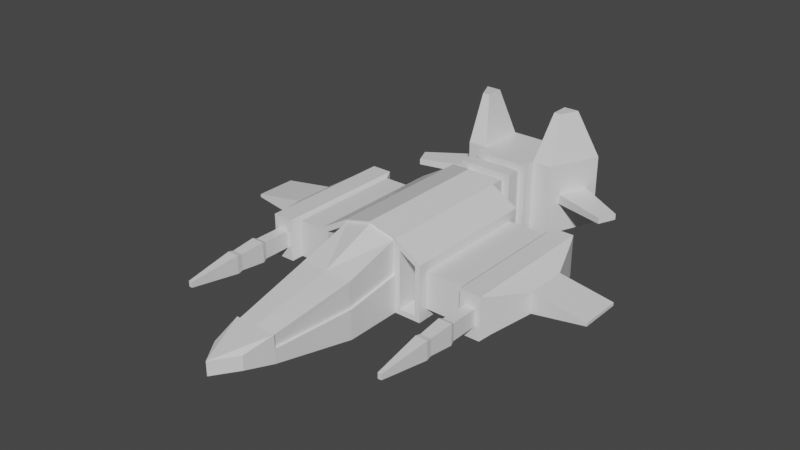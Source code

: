 # Source: untitled.blend  (saved by Blender 2.82.7; exported with 4.5.12 LTS)
import bpy
from mathutils import Matrix  # noqa: F401  (used for matrix-valued properties, if any)

bpy.ops.wm.read_factory_settings(use_empty=True)
scene = bpy.context.scene
scene.name = 'Scene'

# ---- collections
col_collection = bpy.data.collections.new('Collection'); scene.collection.children.link(col_collection)

# ---- materials (node trees are filled in below, after node groups)
mat_material = bpy.data.materials.new('Material')
mat_material.alpha_threshold = 0.0
mat_material.use_transparent_shadow = False
mat_material.line_color = (0.0, 0.0, 0.0, 1.0)

# ---- material node trees
mat_material.use_nodes = True; mat_material.node_tree.nodes.clear()
_N = mat_material.node_tree.nodes; _L = mat_material.node_tree.links
n0 = _N.new('ShaderNodeOutputMaterial'); n0.name = 'Material Output'; n0.location = (300, 300)
n1 = _N.new('ShaderNodeBsdfPrincipled'); n1.name = 'Principled BSDF'; n1.location = (10, 300)
n1.distribution = 'GGX'
n1.subsurface_method = 'BURLEY'
n1.inputs[2].default_value = 0.4
n1.inputs[3].default_value = 1.45
n1.inputs[27].default_value = (0.0, 0.0, 0.0, 1.0)
n1.inputs[28].default_value = 1.0
_L.new(n1.outputs[0], n0.inputs[0])
n0.is_active_output = True

# ---- world
world_world = bpy.data.worlds.new('World'); scene.world = world_world
world_world.use_nodes = True; world_world.node_tree.nodes.clear()
_N = world_world.node_tree.nodes; _L = world_world.node_tree.links
n0 = _N.new('ShaderNodeOutputWorld'); n0.name = 'World Output'; n0.location = (300, 300)
n1 = _N.new('ShaderNodeBackground'); n1.name = 'Background'; n1.location = (10, 300)
n1.inputs[0].default_value = (0.05088, 0.05088, 0.05088, 1.0)
_L.new(n1.outputs[0], n0.inputs[0])
n0.is_active_output = True
world_world.color = (0.05088, 0.05088, 0.05088)
world_world.use_sun_shadow = False
world_world.sun_shadow_jitter_overblur = 0.0

# ---- meshes
me_cube = bpy.data.meshes.new('Cube')
me_cube.from_pydata([(1.184, 1.0, 1.246), (1.184, 1.0, -0.816), (1.0, -1.0, -1.0), (0.0, 1.0, -1.0), (0.0, -1.0, -1.0), (0.0, 1.0, 1.835), (0.7398, -3.85, 0.4797), (0.7398, -3.85, -0.4797), (0.0, -3.85, -0.4797), (0.0, -3.85, 0.4797), (1.0, 6.006, 1.569), (1.0, 6.006, -1.0), (0.0, 6.006, 1.835), (0.0, 6.006, -1.0), (1.959, 1.347, 0.6531), (1.959, 1.347, -0.6531), (1.959, 5.659, 0.6531), (1.959, 5.659, -0.6531), (0.5578, -4.879, 0.2436), (0.5578, -4.879, -0.2436), (0.0, -5.694, -0.2436), (0.0, -5.694, 0.2436), (1.775, 1.0, 0.8952), (1.775, 1.0, -0.816), (1.959, 6.006, 1.0), (1.959, 6.006, -1.0), (3.294, 1.347, 0.6531), (3.294, 1.347, -0.6531), (3.294, 5.659, 0.6531), (3.294, 5.659, -0.6531), (3.608, 1.019, 0.2995), (3.608, 1.019, -0.2995), (3.432, 5.987, 0.7524), (3.432, 5.987, -0.7524), (3.995, 1.019, 0.2995), (3.995, 1.019, -0.2995), (4.171, 5.987, 0.7524), (4.171, 5.987, -0.7524), (4.321, 1.413, 0.6332), (4.321, 1.413, -0.6332), (4.321, 5.593, 0.6332), (4.321, 5.593, -0.6332), (4.803, 2.754, 0.3689), (4.803, 2.754, -0.3689), (4.803, 4.251, 0.3689), (4.803, 4.251, -0.3689), (6.698, 2.754, 0.0557), (6.698, 2.754, -0.0557), (6.698, 4.251, 0.0557), (6.698, 4.251, -0.0557), (1.0, 8.389, 1.569), (1.0, 8.389, -1.0), (0.0, 8.389, 1.569), (0.0, 8.389, -1.0), (1.0, 10.2, 1.205), (1.0, 10.2, -0.636), (0.0, 10.2, 1.569), (0.0, 10.2, -1.0), (2.127, 10.2, 1.205), (2.127, 10.2, -0.636), (1.88, 8.77, 0.4572), (1.88, 8.77, 0.1119), (1.0, 6.482, 1.569), (1.0, 6.959, 1.569), (1.0, 7.435, 1.569), (1.0, 7.912, 1.569), (0.0, 7.912, 1.569), (0.0, 7.435, 1.569), (0.0, 6.959, 1.569), (0.0, 6.482, 1.569), (0.0, 6.482, -1.0), (0.0, 6.959, -1.0), (0.0, 7.435, -1.0), (0.0, 7.912, -1.0), (1.0, 7.912, -1.0), (1.0, 7.435, -1.0), (1.0, 6.959, -1.0), (1.0, 6.482, -1.0), (0.74, 6.482, 1.309), (0.74, 6.959, 1.309), (0.74, 7.435, 1.309), (0.74, 7.912, 1.309), (0.0, 7.912, 1.201), (0.0, 7.435, 1.201), (0.0, 6.959, 1.201), (0.0, 6.482, 1.201), (0.0, 6.482, -0.6324), (0.0, 6.959, -0.6324), (0.0, 7.435, -0.6324), (0.0, 7.912, -0.6324), (0.74, 7.912, -0.74), (0.74, 7.435, -0.74), (0.74, 6.959, -0.74), (0.74, 6.482, -0.74), (1.543, 9.695, 3.075), (1.353, 8.967, 3.294), (1.724, 9.695, 3.075), (1.611, 8.967, 3.294), (1.281, 10.13, 1.789), (0.364, 10.2, 1.205), (1.0, 10.2, -1.0), (2.328, 9.819, 0.4572), (0.364, 10.2, -0.636), (2.328, 9.819, 0.1119), (0.781, 9.598, 0.7881), (0.781, 9.598, -0.219), (1.0, 9.598, 0.7881), (1.0, 9.598, -0.219), (1.71, 9.598, 0.7881), (1.71, 9.598, -0.219), (0.364, 9.598, 1.205), (0.364, 9.598, -0.636), (1.0, 9.598, 1.205), (1.0, 9.598, -0.636), (2.127, 9.598, 1.205), (2.127, 9.598, -0.636), (1.0, 10.55, 0.4993), (1.0, 10.55, 0.06978), (1.094, 10.55, 0.4993), (1.094, 10.55, 0.06978), (1.397, 10.55, 0.4993), (1.397, 10.55, 0.06978), (2.171, 10.13, 1.789), (2.491, 10.2, -1.0), (1.717, 8.389, 1.569), (1.717, 8.389, -1.0), (4.093, 8.82, 0.3892), (4.093, 8.82, 0.1798), (3.821, 8.184, 0.3892), (3.821, 8.184, 0.1798), (0.7398, -3.85, 0.003118), (1.0, -1.0, 0.04016), (1.184, 1.0, 0.3346), (0.5578, -4.879, 0.05558), (0.9432, 1.02, 1.511), (0.9375, -0.9834, 0.9466), (0.0, 1.028, 1.757), (0.0, -0.9786, 0.9868), (0.0, -3.835, 0.4649), (0.6797, -3.835, 0.4234), (0.6563, -3.843, 0.003118), (0.9163, -0.996, 0.04016), (0.9162, 1.0, 0.3346), (1.0, 1.0, 0.3346), (1.0, 1.0, -1.0), (1.959, 1.0, 1.0), (1.959, 1.0, -1.0), (1.0, 1.0, 1.569), (1.184, 1.765, 0.3346), (1.184, 1.765, -0.816), (1.775, 1.765, 0.8952), (1.775, 1.765, -0.816), (1.184, 1.765, 1.246), (3.432, 1.019, 0.7524), (3.432, 1.019, -0.7524), (4.171, 1.019, 0.7524), (4.171, 1.019, -0.7524), (3.608, 0.00691, 0.2995), (3.608, 0.00691, -0.2995), (3.995, 0.00691, 0.2995), (3.995, 0.00691, -0.2995), (3.568, -0.1409, 0.3622), (3.568, -0.1409, -0.3622), (4.036, -0.1409, 0.3622), (4.036, -0.1409, -0.3622), (3.615, -1.018, 0.289), (3.615, -1.018, -0.289), (3.988, -1.018, 0.289), (3.988, -1.018, -0.289), (3.594, -1.213, 0.3219), (3.594, -1.213, -0.3219), (4.01, -1.213, 0.3219), (4.01, -1.213, -0.3219), (3.739, -2.983, 0.09753), (3.739, -2.983, -0.09753), (3.865, -2.983, 0.09753), (3.865, -2.983, -0.09753), (2.491, 10.2, 1.569), (1.0, 10.2, 1.569), (1.891, 9.621, 3.294), (1.353, 9.621, 3.294), (2.171, 9.964, 1.734), (1.281, 9.964, 1.734), (1.724, 9.532, 3.02), (1.543, 9.532, 3.02)], [], [(3, 144, 2, 4), (144, 143, 131, 2), (144, 3, 13, 11), (143, 147, 134, 142), (131, 143, 142, 141), (6, 9, 21, 18), (4, 2, 7, 8), (2, 131, 130, 7), (66, 65, 50, 52), (5, 147, 10, 12), (10, 147, 145, 24), (17, 16, 28, 29), (11, 10, 24, 25), (144, 11, 25, 146), (1, 23, 151, 149), (19, 133, 18, 21, 20), (7, 130, 133, 19), (8, 7, 19, 20), (15, 14, 145, 146), (16, 17, 25, 24), (17, 15, 146, 25), (14, 16, 24, 145), (27, 29, 33, 154), (15, 17, 29, 27), (14, 15, 27, 26), (16, 14, 26, 28), (32, 153, 155, 36), (26, 27, 154, 153), (28, 26, 153, 32), (29, 28, 32, 33), (156, 37, 41, 39), (33, 32, 36, 37), (154, 33, 37, 156), (31, 35, 160, 158), (39, 41, 45, 43), (155, 156, 39, 38), (36, 155, 38, 40), (37, 36, 40, 41), (44, 42, 46, 48), (38, 39, 43, 42), (40, 38, 42, 44), (41, 40, 44, 45), (46, 47, 49, 48), (45, 44, 48, 49), (43, 45, 49, 47), (42, 43, 47, 46), (50, 51, 125, 124), (74, 73, 53, 51), (65, 74, 51, 50), (52, 50, 178, 56), (51, 53, 57, 100), (61, 103, 127, 129), (51, 100, 123, 125), (178, 50, 95, 180), (10, 11, 77, 62), (64, 75, 91, 80), (63, 76, 75, 64), (63, 68, 84, 79), (11, 13, 70, 77), (76, 63, 79, 92), (76, 71, 72, 75), (69, 62, 78, 85), (12, 10, 62, 69), (62, 77, 93, 78), (68, 63, 64, 67), (73, 74, 90, 89), (78, 93, 92, 79), (80, 91, 90, 81), (93, 86, 87, 92), (91, 88, 89, 90), (85, 78, 79, 84), (83, 80, 81, 82), (67, 64, 80, 83), (74, 65, 81, 90), (65, 66, 82, 81), (77, 70, 86, 93), (71, 76, 92, 87), (75, 72, 88, 91), (180, 95, 97, 179), (122, 98, 182, 181), (50, 124, 97, 95), (124, 177, 179, 97), (58, 59, 115, 114), (54, 99, 56, 178), (102, 55, 100, 57), (99, 102, 57, 56), (59, 58, 177, 123), (55, 59, 123, 100), (58, 54, 178, 177), (104, 106, 118, 116), (102, 99, 110, 111), (55, 102, 111, 113), (59, 55, 113, 115), (99, 54, 112, 110), (54, 58, 114, 112), (104, 105, 111, 110), (106, 104, 110, 112), (105, 107, 113, 111), (109, 108, 114, 115), (107, 109, 115, 113), (108, 106, 112, 114), (118, 120, 121, 119, 117, 116), (109, 107, 119, 121), (107, 105, 117, 119), (105, 104, 116, 117), (106, 108, 120, 118), (108, 109, 121, 120), (101, 103, 123, 177), (61, 60, 124, 125), (103, 61, 125, 123), (60, 101, 177, 124), (128, 129, 127, 126), (103, 101, 126, 127), (101, 60, 128, 126), (60, 61, 129, 128), (134, 136, 137, 135), (133, 130, 6, 18), (9, 6, 139, 138), (130, 131, 141, 140), (135, 137, 138, 139), (140, 141, 135, 139), (141, 142, 134, 135), (6, 130, 140, 139), (147, 5, 136, 134), (1, 132, 143, 144), (22, 23, 146, 145), (0, 22, 145, 147), (23, 1, 144, 146), (132, 0, 147, 143), (152, 148, 149, 151, 150), (23, 22, 150, 151), (0, 132, 148, 152), (22, 0, 152, 150), (132, 1, 149, 148), (31, 30, 153, 154), (34, 35, 156, 155), (30, 34, 155, 153), (35, 31, 154, 156), (159, 157, 161, 163), (35, 34, 159, 160), (34, 30, 157, 159), (30, 31, 158, 157), (161, 162, 166, 165), (157, 158, 162, 161), (158, 160, 164, 162), (160, 159, 163, 164), (166, 168, 172, 170), (162, 164, 168, 166), (164, 163, 167, 168), (163, 161, 165, 167), (171, 169, 173, 175), (168, 167, 171, 172), (167, 165, 169, 171), (165, 166, 170, 169), (173, 174, 176, 175), (169, 170, 174, 173), (170, 172, 176, 174), (172, 171, 175, 176), (98, 122, 177, 178), (96, 94, 180, 179), (94, 98, 178, 180), (122, 96, 179, 177), (181, 182, 184, 183), (96, 122, 181, 183), (94, 96, 183, 184), (98, 94, 184, 182)])
_uv = me_cube.uv_layers.new(name='UVMap')
_uv.uv.foreach_set('vector', [0.25, 0.5, 0.375, 0.5, 0.375, 0.75, 0.25, 0.75, 0.375, 0.5, 0.5049, 0.5, 0.505, 0.75, 0.375, 0.75, 0.375, 0.5, 0.25, 0.5, 0.25, 0.5, 0.375, 0.5, 0.5049, 0.5, 0.625, 0.5, 0.625, 0.5, 0.5049, 0.5, 0.505, 0.75, 0.5049, 0.5, 0.5049, 0.5, 0.505, 0.75, 0.625, 0.75, 0.75, 0.75, 0.75, 0.75, 0.625, 0.75, 0.25, 0.75, 0.375, 0.75, 0.375, 0.75, 0.25, 0.75, 0.375, 0.75, 0.505, 0.75, 0.5008, 0.75, 0.375, 0.75, 0.75, 0.5, 0.625, 0.5, 0.625, 0.5, 0.75, 0.5, 0.75, 0.5, 0.625, 0.5, 0.625, 0.5, 0.75, 0.5, 0.625, 0.5, 0.625, 0.5, 0.625, 0.5, 0.625, 0.5, 0.4184, 0.5, 0.5816, 0.5, 0.5816, 0.5, 0.4184, 0.5, 0.375, 0.5, 0.625, 0.5, 0.625, 0.5, 0.375, 0.5, 0.375, 0.5, 0.375, 0.5, 0.375, 0.5, 0.375, 0.5, 0.3944, 0.5, 0.3964, 0.5, 0.3964, 0.5, 0.3944, 0.5, 0.375, 0.75, 0.5285, 0.75, 0.625, 0.75, 0.625, 0.875, 0.375, 0.875, 0.375, 0.75, 0.5008, 0.75, 0.5285, 0.75, 0.375, 0.75, 0.25, 0.75, 0.375, 0.75, 0.375, 0.75, 0.25, 0.75, 0.4184, 0.5, 0.5816, 0.5, 0.625, 0.5, 0.375, 0.5, 0.5816, 0.5, 0.4184, 0.5, 0.375, 0.5, 0.625, 0.5, 0.4184, 0.5, 0.4184, 0.5, 0.375, 0.5, 0.375, 0.5, 0.5816, 0.5, 0.5816, 0.5, 0.625, 0.5, 0.625, 0.5, 0.4184, 0.5, 0.4184, 0.5, 0.4184, 0.5, 0.4184, 0.5, 0.4184, 0.5, 0.4184, 0.5, 0.4184, 0.5, 0.4184, 0.5, 0.5816, 0.5, 0.4184, 0.5, 0.4184, 0.5, 0.5816, 0.5, 0.5816, 0.5, 0.5816, 0.5, 0.5816, 0.5, 0.5816, 0.5, 0.5816, 0.5, 0.5816, 0.5, 0.5816, 0.5, 0.5816, 0.5, 0.5816, 0.5, 0.4184, 0.5, 0.4184, 0.5, 0.5816, 0.5, 0.5816, 0.5, 0.5816, 0.5, 0.5816, 0.5, 0.5816, 0.5, 0.4184, 0.5, 0.5816, 0.5, 0.5816, 0.5, 0.4184, 0.5, 0.4184, 0.5, 0.4184, 0.5, 0.4184, 0.5, 0.4184, 0.5, 0.4184, 0.5, 0.5816, 0.5, 0.5816, 0.5, 0.4184, 0.5, 0.4184, 0.5, 0.4184, 0.5, 0.4184, 0.5, 0.4184, 0.5, 0.4374, 0.5, 0.4374, 0.5, 0.4374, 0.5, 0.4374, 0.5, 0.4184, 0.5, 0.4184, 0.5, 0.4184, 0.5, 0.4184, 0.5, 0.5816, 0.5, 0.4184, 0.5, 0.4184, 0.5, 0.5816, 0.5, 0.5816, 0.5, 0.5816, 0.5, 0.5816, 0.5, 0.5816, 0.5, 0.4184, 0.5, 0.5816, 0.5, 0.5816, 0.5, 0.4184, 0.5, 0.5816, 0.5, 0.5816, 0.5, 0.5816, 0.5, 0.5816, 0.5, 0.5816, 0.5, 0.4184, 0.5, 0.4184, 0.5, 0.5816, 0.5, 0.5816, 0.5, 0.5816, 0.5, 0.5816, 0.5, 0.5816, 0.5, 0.4184, 0.5, 0.5816, 0.5, 0.5816, 0.5, 0.4184, 0.5, 0.5816, 0.5, 0.4184, 0.5, 0.4184, 0.5, 0.5816, 0.5, 0.4184, 0.5, 0.5816, 0.5, 0.5816, 0.5, 0.4184, 0.5, 0.4184, 0.5, 0.4184, 0.5, 0.4184, 0.5, 0.4184, 0.5, 0.5816, 0.5, 0.4184, 0.5, 0.4184, 0.5, 0.5816, 0.5, 0.625, 0.5, 0.375, 0.5, 0.375, 0.5, 0.625, 0.5, 0.375, 0.5, 0.25, 0.5, 0.25, 0.5, 0.375, 0.5, 0.625, 0.5, 0.375, 0.5, 0.375, 0.5, 0.625, 0.5, 0.75, 0.5, 0.625, 0.5, 0.625, 0.5, 0.75, 0.5, 0.375, 0.5, 0.25, 0.5, 0.25, 0.5, 0.375, 0.5, 0.4153, 0.5, 0.4153, 0.5, 0.4153, 0.5, 0.4153, 0.5, 0.375, 0.5, 0.375, 0.5, 0.375, 0.5, 0.375, 0.5, 0.625, 0.5, 0.625, 0.5, 0.625, 0.5, 0.625, 0.5, 0.625, 0.5, 0.375, 0.5, 0.375, 0.5, 0.625, 0.5, 0.625, 0.5, 0.375, 0.5, 0.375, 0.5, 0.625, 0.5, 0.625, 0.5, 0.375, 0.5, 0.375, 0.5, 0.625, 0.5, 0.625, 0.5, 0.75, 0.5, 0.75, 0.5, 0.625, 0.5, 0.375, 0.5, 0.25, 0.5, 0.25, 0.5, 0.375, 0.5, 0.375, 0.5, 0.625, 0.5, 0.625, 0.5, 0.375, 0.5, 0.375, 0.5, 0.25, 0.5, 0.25, 0.5, 0.375, 0.5, 0.75, 0.5, 0.625, 0.5, 0.625, 0.5, 0.75, 0.5, 0.75, 0.5, 0.625, 0.5, 0.625, 0.5, 0.75, 0.5, 0.625, 0.5, 0.375, 0.5, 0.375, 0.5, 0.625, 0.5, 0.75, 0.5, 0.625, 0.5, 0.625, 0.5, 0.75, 0.5, 0.25, 0.5, 0.375, 0.5, 0.375, 0.5, 0.25, 0.5, 0.625, 0.5, 0.375, 0.5, 0.375, 0.5, 0.625, 0.5, 0.625, 0.5, 0.375, 0.5, 0.375, 0.5, 0.625, 0.5, 0.375, 0.5, 0.25, 0.5, 0.25, 0.5, 0.375, 0.5, 0.375, 0.5, 0.25, 0.5, 0.25, 0.5, 0.375, 0.5, 0.75, 0.5, 0.625, 0.5, 0.625, 0.5, 0.75, 0.5, 0.75, 0.5, 0.625, 0.5, 0.625, 0.5, 0.75, 0.5, 0.75, 0.5, 0.625, 0.5, 0.625, 0.5, 0.75, 0.5, 0.375, 0.5, 0.625, 0.5, 0.625, 0.5, 0.375, 0.5, 0.625, 0.5, 0.75, 0.5, 0.75, 0.5, 0.625, 0.5, 0.375, 0.5, 0.25, 0.5, 0.25, 0.5, 0.375, 0.5, 0.25, 0.5, 0.375, 0.5, 0.375, 0.5, 0.25, 0.5, 0.375, 0.5, 0.25, 0.5, 0.25, 0.5, 0.375, 0.5, 0.625, 0.5, 0.625, 0.5, 0.625, 0.5, 0.625, 0.5, 0.625, 0.5, 0.625, 0.5, 0.625, 0.5, 0.625, 0.5, 0.625, 0.5, 0.625, 0.5, 0.625, 0.5, 0.625, 0.5, 0.625, 0.5, 0.625, 0.5, 0.625, 0.5, 0.625, 0.5, 0.5896, 0.4938, 0.4104, 0.4938, 0.4104, 0.4938, 0.5896, 0.4938, 0.5896, 0.4674, 0.5896, 0.4098, 0.625, 0.375, 0.625, 0.5, 0.4104, 0.4098, 0.4104, 0.4674, 0.375, 0.5, 0.375, 0.375, 0.5896, 0.4098, 0.4104, 0.4098, 0.375, 0.375, 0.625, 0.375, 0.4104, 0.4938, 0.5896, 0.4938, 0.625, 0.5, 0.375, 0.5, 0.4104, 0.4674, 0.4104, 0.4938, 0.375, 0.5, 0.375, 0.5, 0.5896, 0.4938, 0.5896, 0.4674, 0.625, 0.5, 0.625, 0.5, 0.549, 0.4378, 0.549, 0.4512, 0.549, 0.4512, 0.549, 0.4378, 0.4104, 0.4098, 0.5896, 0.4098, 0.5896, 0.4098, 0.4104, 0.4098, 0.4104, 0.4674, 0.4104, 0.4098, 0.4104, 0.4098, 0.4104, 0.4674, 0.4104, 0.4938, 0.4104, 0.4674, 0.4104, 0.4674, 0.4104, 0.4938, 0.5896, 0.4098, 0.5896, 0.4674, 0.5896, 0.4674, 0.5896, 0.4098, 0.5896, 0.4674, 0.5896, 0.4938, 0.5896, 0.4938, 0.5896, 0.4674, 0.549, 0.4378, 0.451, 0.4378, 0.4104, 0.4098, 0.5896, 0.4098, 0.549, 0.4512, 0.549, 0.4378, 0.5896, 0.4098, 0.5896, 0.4674, 0.451, 0.4378, 0.451, 0.4512, 0.4104, 0.4674, 0.4104, 0.4098, 0.451, 0.4799, 0.549, 0.4799, 0.5896, 0.4938, 0.4104, 0.4938, 0.451, 0.4512, 0.451, 0.4799, 0.4104, 0.4938, 0.4104, 0.4674, 0.549, 0.4799, 0.549, 0.4512, 0.5896, 0.4674, 0.5896, 0.4938, 0.549, 0.4512, 0.549, 0.4799, 0.451, 0.4799, 0.451, 0.4512, 0.451, 0.4378, 0.549, 0.4378, 0.451, 0.4799, 0.451, 0.4512, 0.451, 0.4512, 0.451, 0.4799, 0.451, 0.4512, 0.451, 0.4378, 0.451, 0.4378, 0.451, 0.4512, 0.451, 0.4378, 0.549, 0.4378, 0.549, 0.4378, 0.451, 0.4378, 0.549, 0.4512, 0.549, 0.4799, 0.549, 0.4799, 0.549, 0.4512, 0.549, 0.4799, 0.451, 0.4799, 0.451, 0.4799, 0.549, 0.4799, 0.5847, 0.5, 0.4153, 0.5, 0.375, 0.5, 0.625, 0.5, 0.4153, 0.5, 0.5847, 0.5, 0.625, 0.5, 0.375, 0.5, 0.4153, 0.5, 0.4153, 0.5, 0.375, 0.5, 0.375, 0.5, 0.5847, 0.5, 0.5847, 0.5, 0.625, 0.5, 0.625, 0.5, 0.5847, 0.5, 0.4153, 0.5, 0.4153, 0.5, 0.5847, 0.5, 0.4153, 0.5, 0.5847, 0.5, 0.5847, 0.5, 0.4153, 0.5, 0.5847, 0.5, 0.5847, 0.5, 0.5847, 0.5, 0.5847, 0.5, 0.5847, 0.5, 0.4153, 0.5, 0.4153, 0.5, 0.5847, 0.5, 0.625, 0.5, 0.75, 0.5, 0.75, 0.75, 0.625, 0.75, 0.5285, 0.75, 0.5008, 0.75, 0.625, 0.75, 0.625, 0.75, 0.75, 0.75, 0.625, 0.75, 0.625, 0.75, 0.75, 0.75, 0.5008, 0.75, 0.505, 0.75, 0.505, 0.75, 0.5008, 0.75, 0.625, 0.75, 0.75, 0.75, 0.75, 0.75, 0.625, 0.75, 0.5008, 0.75, 0.505, 0.75, 0.625, 0.75, 0.625, 0.75, 0.505, 0.75, 0.5049, 0.5, 0.625, 0.5, 0.625, 0.75, 0.625, 0.75, 0.5008, 0.75, 0.5008, 0.75, 0.625, 0.75, 0.625, 0.5, 0.75, 0.5, 0.75, 0.5, 0.625, 0.5, 0.3944, 0.5, 0.5116, 0.5, 0.5049, 0.5, 0.375, 0.5, 0.6014, 0.5, 0.3964, 0.5, 0.375, 0.5, 0.625, 0.5, 0.6034, 0.5, 0.6014, 0.5, 0.625, 0.5, 0.625, 0.5, 0.3964, 0.5, 0.3944, 0.5, 0.375, 0.5, 0.375, 0.5, 0.5116, 0.5, 0.6034, 0.5, 0.625, 0.5, 0.5049, 0.5, 0.6034, 0.5, 0.5116, 0.5, 0.3944, 0.5, 0.3964, 0.5, 0.6014, 0.5, 0.3964, 0.5, 0.6014, 0.5, 0.6014, 0.5, 0.3964, 0.5, 0.6034, 0.5, 0.5116, 0.5, 0.5116, 0.5, 0.6034, 0.5, 0.6014, 0.5, 0.6034, 0.5, 0.6034, 0.5, 0.6014, 0.5, 0.5116, 0.5, 0.3944, 0.5, 0.3944, 0.5, 0.5116, 0.5, 0.4374, 0.5, 0.5626, 0.5, 0.5816, 0.5, 0.4184, 0.5, 0.5626, 0.5, 0.4374, 0.5, 0.4184, 0.5, 0.5816, 0.5, 0.5626, 0.5, 0.5626, 0.5, 0.5816, 0.5, 0.5816, 0.5, 0.4374, 0.5, 0.4374, 0.5, 0.4184, 0.5, 0.4184, 0.5, 0.5626, 0.5, 0.5626, 0.5, 0.5626, 0.5, 0.5626, 0.5, 0.4374, 0.5, 0.5626, 0.5, 0.5626, 0.5, 0.4374, 0.5, 0.5626, 0.5, 0.5626, 0.5, 0.5626, 0.5, 0.5626, 0.5, 0.5626, 0.5, 0.4374, 0.5, 0.4374, 0.5, 0.5626, 0.5, 0.5626, 0.5, 0.4374, 0.5, 0.4374, 0.5, 0.5626, 0.5, 0.5626, 0.5, 0.4374, 0.5, 0.4374, 0.5, 0.5626, 0.5, 0.4374, 0.5, 0.4374, 0.5, 0.4374, 0.5, 0.4374, 0.5, 0.4374, 0.5, 0.5626, 0.5, 0.5626, 0.5, 0.4374, 0.5, 0.4374, 0.5, 0.4374, 0.5, 0.4374, 0.5, 0.4374, 0.5, 0.4374, 0.5, 0.4374, 0.5, 0.4374, 0.5, 0.4374, 0.5, 0.4374, 0.5, 0.5626, 0.5, 0.5626, 0.5, 0.4374, 0.5, 0.5626, 0.5, 0.5626, 0.5, 0.5626, 0.5, 0.5626, 0.5, 0.5626, 0.5, 0.5626, 0.5, 0.5626, 0.5, 0.5626, 0.5, 0.4374, 0.5, 0.5626, 0.5, 0.5626, 0.5, 0.4374, 0.5, 0.5626, 0.5, 0.5626, 0.5, 0.5626, 0.5, 0.5626, 0.5, 0.5626, 0.5, 0.4374, 0.5, 0.4374, 0.5, 0.5626, 0.5, 0.5626, 0.5, 0.4374, 0.5, 0.4374, 0.5, 0.5626, 0.5, 0.5626, 0.5, 0.4374, 0.5, 0.4374, 0.5, 0.5626, 0.5, 0.4374, 0.5, 0.4374, 0.5, 0.4374, 0.5, 0.4374, 0.5, 0.4374, 0.5, 0.5626, 0.5, 0.5626, 0.5, 0.4374, 0.5, 0.625, 0.5, 0.625, 0.5, 0.625, 0.5, 0.625, 0.5, 0.625, 0.5, 0.625, 0.5, 0.625, 0.5, 0.625, 0.5, 0.625, 0.5, 0.625, 0.5, 0.625, 0.5, 0.625, 0.5, 0.625, 0.5, 0.625, 0.5, 0.625, 0.5, 0.625, 0.5, 0.625, 0.5, 0.625, 0.5, 0.625, 0.5, 0.625, 0.5, 0.625, 0.5, 0.625, 0.5, 0.625, 0.5, 0.625, 0.5, 0.625, 0.5, 0.625, 0.5, 0.625, 0.5, 0.625, 0.5, 0.625, 0.5, 0.625, 0.5, 0.625, 0.5, 0.625, 0.5])
me_cube.materials.append(mat_material)
me_cube.use_remesh_preserve_volume = False
me_cube.use_remesh_preserve_attributes = False
me_cube.use_mirror_vertex_groups = False
me_cube.update()

# ---- objects
ob_cube = bpy.data.objects.new('Cube', me_cube)

# ---- transforms, parenting, visibility, modifiers, constraints
ob_cube.location = (0.0, 0.0, 0.0)
ob_cube.lock_rotations_4d = False
ob_cube.empty_display_type = 'ARROWS'
ob_cube.lineart.crease_threshold = 0.0
_m = ob_cube.modifiers.new('Mirror', 'MIRROR')
_m.use_clip = True

# ---- collection membership
col_collection.objects.link(ob_cube)

# ---- scene / render settings (as saved in the file)
scene.frame_start = 1; scene.frame_end = 250; scene.frame_set(1)
scene.render.engine = 'BLENDER_EEVEE_NEXT'
scene.cycles.use_denoising = False
scene.cycles.samples = 128
scene.cycles.sampling_pattern = 'TABULATED_SOBOL'
scene.cycles.use_adaptive_sampling = False
scene.cycles.use_light_tree = False
scene.view_settings.view_transform = 'Filmic'
bpy.context.view_layer.update()

# ---- added for rendering (the .blend has no active camera and no usable light): camera, sun
cam_auto = bpy.data.cameras.new('AutoCamera')
cam_auto.lens = 50.0
cam_auto.sensor_width = 36.0
cam_auto.clip_end = 1000.0
ob_auto_camera = bpy.data.objects.new('AutoCamera', cam_auto)
scene.collection.objects.link(ob_auto_camera)
ob_auto_camera.location = (19.8849, -21.4315, 17.055)
ob_auto_camera.rotation_euler = (1.09748, -7.21219e-08, 0.694738)
scene.camera = ob_auto_camera
light_auto_sun = bpy.data.lights.new('AutoSun', 'SUN')
light_auto_sun.energy = 3.0
light_auto_sun.angle = 0.0523599
ob_auto_sun = bpy.data.objects.new('AutoSun', light_auto_sun)
scene.collection.objects.link(ob_auto_sun)
ob_auto_sun.rotation_euler = (0.872665, 0.174533, 0.523599)
bpy.context.view_layer.update()
